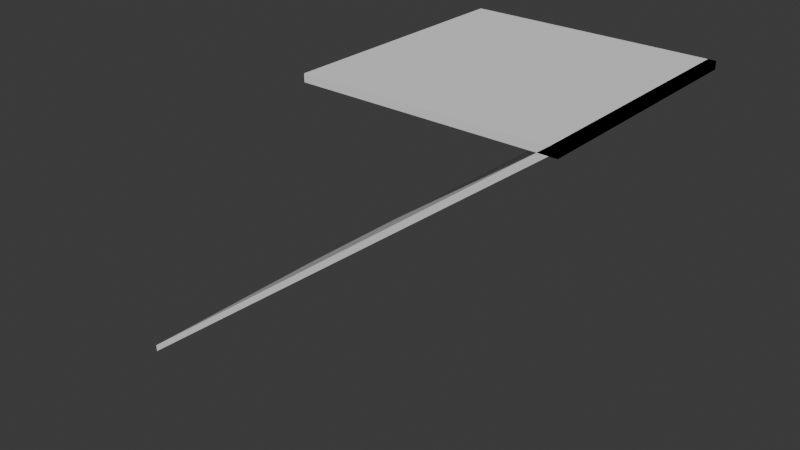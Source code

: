 # Source: floors.blend  (saved by Blender 5.2.45; exported with 4.5.12 LTS)
import bpy
from mathutils import Matrix  # noqa: F401  (used for matrix-valued properties, if any)

bpy.ops.wm.read_factory_settings(use_empty=True)
scene = bpy.context.scene
scene.name = 'Scene'

# ---- world
world_world = bpy.data.worlds.new('World'); scene.world = world_world
world_world.use_nodes = True; world_world.node_tree.nodes.clear()
_N = world_world.node_tree.nodes; _L = world_world.node_tree.links
n0 = _N.new('ShaderNodeOutputWorld'); n0.name = 'World Output'; n0.location = (200, 100)
n1 = _N.new('ShaderNodeBackground'); n1.name = 'Background'; n1.location = (-200, 100)
n1.inputs[0].default_value = (0.05088, 0.05088, 0.05088, 1.0)
_L.new(n1.outputs[0], n0.inputs[0])
n0.is_active_output = True
world_world.color = (0.05088, 0.05088, 0.05088)
world_world.sun_shadow_jitter_overblur = 0.0

# ---- meshes
me_cube_001 = bpy.data.meshes.new('Cube.001')
me_cube_001.from_pydata([(-1.0, -1.0, -0.03125), (-1.0, -1.0, 0.03125), (-1.0, 1.0, -0.03125), (-1.0, 1.0, 0.03125), (1.0, -1.0, -0.03125), (1.0, -1.0, 0.03125), (1.0, 1.0, -0.03125), (1.0, 1.0, 0.03125)], [], [(0, 1, 3, 2), (2, 3, 7, 6), (6, 7, 5, 4), (4, 5, 1, 0), (2, 6, 4, 0), (7, 3, 1, 5)])
_uv = me_cube_001.uv_layers.new(name='UVMap')
_uv.uv.foreach_set('vector', [0.375, 0.0, 0.625, 0.0, 0.625, 0.25, 0.375, 0.25, 0.375, 0.25, 0.625, 0.25, 0.625, 0.5, 0.375, 0.5, 0.375, 0.5, 0.625, 0.5, 0.625, 0.75, 0.375, 0.75, 0.375, 0.75, 0.625, 0.75, 0.625, 1.0, 0.375, 1.0, 0.125, 0.5, 0.375, 0.5, 0.375, 0.75, 0.125, 0.75, 0.625, 0.5, 0.875, 0.5, 0.875, 0.75, 0.625, 0.75])
me_cube_001.update()
me_cube_003 = bpy.data.meshes.new('Cube.003')
me_cube_003.from_pydata([(0.9375, -1.0, -0.03125), (0.9375, -1.0, 0.03125), (0.9375, 1.0, -0.03125), (0.9375, 1.0, 0.03125), (-3.0, 1.0, -3.031), (-3.0, -1.0, -3.031), (-3.0, -1.0, -2.969), (-3.0, 1.0, -2.969), (1.0, 1.0, 0.03125), (1.0, 1.0, -0.03125), (1.0, -1.0, -0.03125), (1.0, -1.0, 0.03125)], [], [(4, 7, 3, 2), (3, 1, 11, 8), (0, 1, 6, 5), (4, 2, 0, 5), (3, 7, 6, 1), (5, 6, 7, 4), (9, 8, 11, 10), (2, 3, 8, 9), (1, 0, 10, 11), (0, 2, 9, 10)])
_uv = me_cube_003.uv_layers.new(name='UVMap')
_uv.uv.foreach_set('vector', [0.375, 0.25, 0.625, 0.25, 0.625, 0.5, 0.375, 0.5, 0.625, 0.5, 0.625, 0.75, 0.625, 0.75, 0.625, 0.5, 0.375, 0.75, 0.625, 0.75, 0.625, 1.0, 0.375, 1.0, 0.125, 0.5, 0.375, 0.5, 0.375, 0.75, 0.125, 0.75, 0.625, 0.5, 0.875, 0.5, 0.875, 0.75, 0.625, 0.75, 0.375, 0.0, 0.625, 0.0, 0.625, 0.25, 0.375, 0.25, 0.375, 0.5, 0.625, 0.5, 0.625, 0.75, 0.375, 0.75, 0.375, 0.5, 0.625, 0.5, 0.625, 0.5, 0.375, 0.5, 0.625, 0.75, 0.375, 0.75, 0.375, 0.75, 0.625, 0.75, 0.375, 0.75, 0.375, 0.5, 0.375, 0.5, 0.375, 0.75])
me_cube_003.update()

# ---- objects
ob_floor = bpy.data.objects.new('Floor', me_cube_001)
ob_slope = bpy.data.objects.new('Slope', me_cube_003)

# ---- transforms, parenting, visibility, modifiers, constraints
ob_floor.location = (0.0, 0.0, 0.0)
ob_slope.location = (0.0, 0.0, 0.0)

# ---- collection membership
scene.collection.objects.link(ob_floor)
scene.collection.objects.link(ob_slope)

# ---- scene / render settings (as saved in the file)
scene.frame_start = 1; scene.frame_end = 250; scene.frame_set(1)
scene.render.engine = 'BLENDER_EEVEE_NEXT'
scene.render.bake_bias = 0.0
scene.render.bake_samples = 0
scene.render.compositor_device = 'GPU'
scene.eevee.use_volume_custom_range = False
scene.eevee.fast_gi_thickness_near = 0.1
scene.eevee.fast_gi_thickness_far = 0.0
scene.eevee.ray_tracing_options.screen_trace_thickness = 0.1
bpy.context.view_layer.update()

# ---- added for rendering (the .blend has no active camera and no usable light): camera, sun
cam_auto = bpy.data.cameras.new('AutoCamera')
cam_auto.lens = 50.0
cam_auto.sensor_width = 36.0
cam_auto.clip_end = 1000.0
ob_auto_camera = bpy.data.objects.new('AutoCamera', cam_auto)
scene.collection.objects.link(ob_auto_camera)
ob_auto_camera.location = (4.01493, -6.01792, 2.51194)
ob_auto_camera.rotation_euler = (1.09748, -7.21219e-08, 0.694738)
scene.camera = ob_auto_camera
light_auto_sun = bpy.data.lights.new('AutoSun', 'SUN')
light_auto_sun.energy = 3.0
light_auto_sun.angle = 0.0523599
ob_auto_sun = bpy.data.objects.new('AutoSun', light_auto_sun)
scene.collection.objects.link(ob_auto_sun)
ob_auto_sun.rotation_euler = (0.872665, 0.174533, 0.523599)
bpy.context.view_layer.update()
